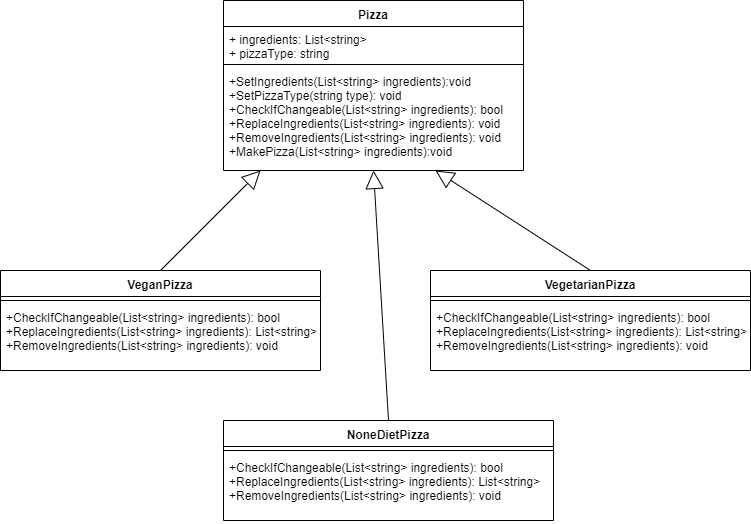

The diagram above was exported from draw.io. Its source (the exported page's mxGraphModel, read from the mxfile embedded in the PNG):
<mxGraphModel dx="1182" dy="715" grid="1" gridSize="10" guides="1" tooltips="1" connect="1" arrows="1" fold="1" page="1" pageScale="1" pageWidth="827" pageHeight="1169" math="0" shadow="0">
  <root>
    <mxCell id="0" />
    <mxCell id="1" parent="0" />
    <mxCell id="WJiavjVWi5YrfynynHwX-54" value="Pizza" style="swimlane;fontStyle=1;align=center;verticalAlign=top;childLayout=stackLayout;horizontal=1;startSize=26;horizontalStack=0;resizeParent=1;resizeParentMax=0;resizeLast=0;collapsible=1;marginBottom=0;" parent="1" vertex="1">
      <mxGeometry x="263" y="50" width="300" height="170" as="geometry" />
    </mxCell>
    <mxCell id="WJiavjVWi5YrfynynHwX-55" value="+ ingredients: List&lt;string&gt;&#10;+ pizzaType: string" style="text;strokeColor=none;fillColor=none;align=left;verticalAlign=top;spacingLeft=4;spacingRight=4;overflow=hidden;rotatable=0;points=[[0,0.5],[1,0.5]];portConstraint=eastwest;" parent="WJiavjVWi5YrfynynHwX-54" vertex="1">
      <mxGeometry y="26" width="300" height="34" as="geometry" />
    </mxCell>
    <mxCell id="WJiavjVWi5YrfynynHwX-56" value="" style="line;strokeWidth=1;fillColor=none;align=left;verticalAlign=middle;spacingTop=-1;spacingLeft=3;spacingRight=3;rotatable=0;labelPosition=right;points=[];portConstraint=eastwest;" parent="WJiavjVWi5YrfynynHwX-54" vertex="1">
      <mxGeometry y="60" width="300" height="8" as="geometry" />
    </mxCell>
    <mxCell id="WJiavjVWi5YrfynynHwX-57" value="+SetIngredients(List&lt;string&gt; ingredients):void&#10;+SetPizzaType(string type): void&#10;+CheckIfChangeable(List&lt;string&gt; ingredients): bool&#10;+ReplaceIngredients(List&lt;string&gt; ingredients): void&#10;+RemoveIngredients(List&lt;string&gt; ingredients): void&#10;+MakePizza(List&lt;string&gt; ingredients):void" style="text;strokeColor=none;fillColor=none;align=left;verticalAlign=top;spacingLeft=4;spacingRight=4;overflow=hidden;rotatable=0;points=[[0,0.5],[1,0.5]];portConstraint=eastwest;" parent="WJiavjVWi5YrfynynHwX-54" vertex="1">
      <mxGeometry y="68" width="300" height="102" as="geometry" />
    </mxCell>
    <mxCell id="WJiavjVWi5YrfynynHwX-58" value="VeganPizza" style="swimlane;fontStyle=1;align=center;verticalAlign=top;childLayout=stackLayout;horizontal=1;startSize=26;horizontalStack=0;resizeParent=1;resizeParentMax=0;resizeLast=0;collapsible=1;marginBottom=0;" parent="1" vertex="1">
      <mxGeometry x="40" y="320" width="320" height="100" as="geometry" />
    </mxCell>
    <mxCell id="WJiavjVWi5YrfynynHwX-60" value="" style="line;strokeWidth=1;fillColor=none;align=left;verticalAlign=middle;spacingTop=-1;spacingLeft=3;spacingRight=3;rotatable=0;labelPosition=right;points=[];portConstraint=eastwest;" parent="WJiavjVWi5YrfynynHwX-58" vertex="1">
      <mxGeometry y="26" width="320" height="8" as="geometry" />
    </mxCell>
    <mxCell id="WJiavjVWi5YrfynynHwX-61" value="+CheckIfChangeable(List&lt;string&gt; ingredients): bool&#10;+ReplaceIngredients(List&lt;string&gt; ingredients): List&lt;string&gt;&#10;+RemoveIngredients(List&lt;string&gt; ingredients): void" style="text;strokeColor=none;fillColor=none;align=left;verticalAlign=top;spacingLeft=4;spacingRight=4;overflow=hidden;rotatable=0;points=[[0,0.5],[1,0.5]];portConstraint=eastwest;" parent="WJiavjVWi5YrfynynHwX-58" vertex="1">
      <mxGeometry y="34" width="320" height="66" as="geometry" />
    </mxCell>
    <mxCell id="WJiavjVWi5YrfynynHwX-62" value="VegetarianPizza" style="swimlane;fontStyle=1;align=center;verticalAlign=top;childLayout=stackLayout;horizontal=1;startSize=26;horizontalStack=0;resizeParent=1;resizeParentMax=0;resizeLast=0;collapsible=1;marginBottom=0;" parent="1" vertex="1">
      <mxGeometry x="470" y="320" width="320" height="100" as="geometry" />
    </mxCell>
    <mxCell id="WJiavjVWi5YrfynynHwX-63" value="" style="line;strokeWidth=1;fillColor=none;align=left;verticalAlign=middle;spacingTop=-1;spacingLeft=3;spacingRight=3;rotatable=0;labelPosition=right;points=[];portConstraint=eastwest;" parent="WJiavjVWi5YrfynynHwX-62" vertex="1">
      <mxGeometry y="26" width="320" height="8" as="geometry" />
    </mxCell>
    <mxCell id="WJiavjVWi5YrfynynHwX-64" value="+CheckIfChangeable(List&lt;string&gt; ingredients): bool&#10;+ReplaceIngredients(List&lt;string&gt; ingredients): List&lt;string&gt;&#10;+RemoveIngredients(List&lt;string&gt; ingredients): void" style="text;strokeColor=none;fillColor=none;align=left;verticalAlign=top;spacingLeft=4;spacingRight=4;overflow=hidden;rotatable=0;points=[[0,0.5],[1,0.5]];portConstraint=eastwest;" parent="WJiavjVWi5YrfynynHwX-62" vertex="1">
      <mxGeometry y="34" width="320" height="66" as="geometry" />
    </mxCell>
    <mxCell id="WJiavjVWi5YrfynynHwX-65" value="NoneDietPizza" style="swimlane;fontStyle=1;align=center;verticalAlign=top;childLayout=stackLayout;horizontal=1;startSize=26;horizontalStack=0;resizeParent=1;resizeParentMax=0;resizeLast=0;collapsible=1;marginBottom=0;" parent="1" vertex="1">
      <mxGeometry x="263" y="470" width="330" height="100" as="geometry" />
    </mxCell>
    <mxCell id="WJiavjVWi5YrfynynHwX-66" value="" style="line;strokeWidth=1;fillColor=none;align=left;verticalAlign=middle;spacingTop=-1;spacingLeft=3;spacingRight=3;rotatable=0;labelPosition=right;points=[];portConstraint=eastwest;" parent="WJiavjVWi5YrfynynHwX-65" vertex="1">
      <mxGeometry y="26" width="330" height="8" as="geometry" />
    </mxCell>
    <mxCell id="WJiavjVWi5YrfynynHwX-67" value="+CheckIfChangeable(List&lt;string&gt; ingredients): bool&#10;+ReplaceIngredients(List&lt;string&gt; ingredients): List&lt;string&gt;&#10;+RemoveIngredients(List&lt;string&gt; ingredients): void" style="text;strokeColor=none;fillColor=none;align=left;verticalAlign=top;spacingLeft=4;spacingRight=4;overflow=hidden;rotatable=0;points=[[0,0.5],[1,0.5]];portConstraint=eastwest;" parent="WJiavjVWi5YrfynynHwX-65" vertex="1">
      <mxGeometry y="34" width="330" height="66" as="geometry" />
    </mxCell>
    <mxCell id="WJiavjVWi5YrfynynHwX-68" value="" style="endArrow=block;endSize=16;endFill=0;html=1;exitX=0.5;exitY=0;exitDx=0;exitDy=0;" parent="1" source="WJiavjVWi5YrfynynHwX-58" edge="1">
      <mxGeometry width="160" relative="1" as="geometry">
        <mxPoint x="258" y="230" as="sourcePoint" />
        <mxPoint x="300" y="220" as="targetPoint" />
      </mxGeometry>
    </mxCell>
    <mxCell id="WJiavjVWi5YrfynynHwX-69" value="" style="endArrow=block;endSize=16;endFill=0;html=1;exitX=0.5;exitY=0;exitDx=0;exitDy=0;" parent="1" source="WJiavjVWi5YrfynynHwX-62" edge="1">
      <mxGeometry width="160" relative="1" as="geometry">
        <mxPoint x="268" y="240" as="sourcePoint" />
        <mxPoint x="475" y="220" as="targetPoint" />
      </mxGeometry>
    </mxCell>
    <mxCell id="WJiavjVWi5YrfynynHwX-70" value="" style="endArrow=block;endSize=16;endFill=0;html=1;exitX=0.5;exitY=0;exitDx=0;exitDy=0;" parent="1" source="WJiavjVWi5YrfynynHwX-65" edge="1">
      <mxGeometry width="160" relative="1" as="geometry">
        <mxPoint x="278" y="250" as="sourcePoint" />
        <mxPoint x="413" y="220" as="targetPoint" />
      </mxGeometry>
    </mxCell>
  </root>
</mxGraphModel>